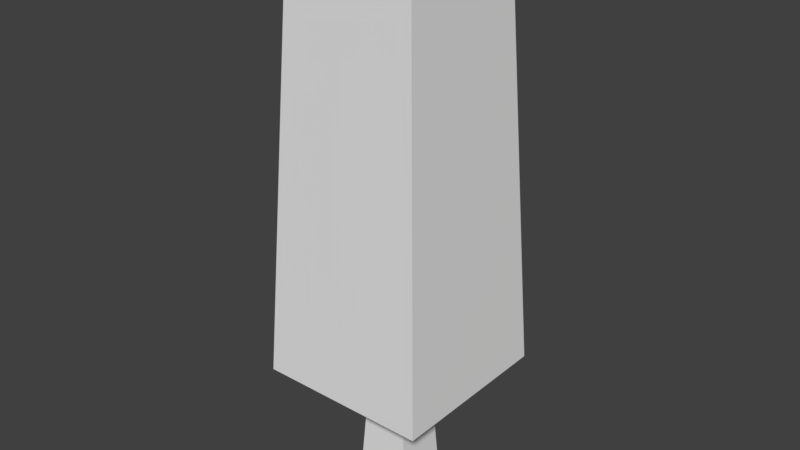 # Source: BlockyTree.blend  (saved by Blender 2.79.0; exported with 4.5.12 LTS)
import bpy
from mathutils import Matrix  # noqa: F401  (used for matrix-valued properties, if any)

bpy.ops.wm.read_factory_settings(use_empty=True)
scene = bpy.context.scene
scene.name = 'Scene'

# ---- collections
col_collection_1 = bpy.data.collections.new('Collection 1'); scene.collection.children.link(col_collection_1)

# ---- world
world_world = bpy.data.worlds.new('World'); scene.world = world_world
world_world.color = (0.05088, 0.05088, 0.05088)
world_world.use_sun_shadow = False
world_world.sun_shadow_jitter_overblur = 0.0
world_world.cycles.sampling_method = 'MANUAL'

# ---- meshes
me_cube_001 = bpy.data.meshes.new('Cube.001')
me_cube_001.from_pydata([(-0.1037, -0.1037, -0.02913), (-0.06225, -0.06225, 0.6563), (-0.1037, 0.1037, -0.02913), (-0.06225, 0.06225, 0.6563), (0.1037, -0.1037, -0.02913), (0.06225, -0.06225, 0.6563), (0.1037, 0.1037, -0.02913), (0.06225, 0.06225, 0.6563)], [], [(0, 1, 3, 2), (2, 3, 7, 6), (6, 7, 5, 4), (4, 5, 1, 0), (2, 6, 4, 0), (7, 3, 1, 5)])
me_cube_001.use_remesh_preserve_volume = False
me_cube_001.use_remesh_preserve_attributes = False
me_cube_001.use_mirror_vertex_groups = False
me_cube_001.update()
me_cube = bpy.data.meshes.new('Cube')
me_cube.from_pydata([(-0.3159, -0.3159, 0.4686), (-0.2327, -0.2327, 2.062), (-0.3159, 0.3159, 0.4686), (-0.2327, 0.2327, 2.062), (0.3159, -0.3159, 0.4686), (0.2327, -0.2327, 2.062), (0.3159, 0.3159, 0.4686), (0.2327, 0.2327, 2.062)], [], [(0, 1, 3, 2), (2, 3, 7, 6), (6, 7, 5, 4), (4, 5, 1, 0), (2, 6, 4, 0), (7, 3, 1, 5)])
me_cube.use_remesh_preserve_volume = False
me_cube.use_remesh_preserve_attributes = False
me_cube.use_mirror_vertex_groups = False
me_cube.update()

# ---- objects
ob_cube_001 = bpy.data.objects.new('Cube.001', me_cube_001)
ob_cube = bpy.data.objects.new('Cube', me_cube)

# ---- transforms, parenting, visibility, modifiers, constraints
ob_cube_001.location = (0.0, 0.0, 0.0)
ob_cube_001.lineart.crease_threshold = 0.0
ob_cube.location = (0.0, 0.0, 0.0)
ob_cube.lineart.crease_threshold = 0.0

# ---- collection membership
col_collection_1.objects.link(ob_cube_001)
col_collection_1.objects.link(ob_cube)

# ---- scene / render settings (as saved in the file)
scene.frame_start = 1; scene.frame_end = 250; scene.frame_set(1)
scene.render.engine = 'BLENDER_EEVEE_NEXT'
scene.render.resolution_percentage = 50
scene.render.dither_intensity = 0.0
scene.cycles.use_denoising = False
scene.cycles.samples = 128
scene.cycles.sampling_pattern = 'TABULATED_SOBOL'
scene.cycles.use_adaptive_sampling = False
scene.cycles.use_light_tree = False
scene.cycles.blur_glossy = 0.0
scene.cycles.sample_clamp_indirect = 0.0
scene.view_settings.view_transform = 'Standard'
bpy.context.view_layer.update()

# ---- added for rendering (the .blend has no active camera and no usable light): camera, sun
cam_auto = bpy.data.cameras.new('AutoCamera')
cam_auto.lens = 50.0
cam_auto.sensor_width = 36.0
cam_auto.clip_end = 1000.0
ob_auto_camera = bpy.data.objects.new('AutoCamera', cam_auto)
scene.collection.objects.link(ob_auto_camera)
ob_auto_camera.location = (2.10418, -2.52502, 2.69988)
ob_auto_camera.rotation_euler = (1.09748, -7.21219e-08, 0.694738)
scene.camera = ob_auto_camera
light_auto_sun = bpy.data.lights.new('AutoSun', 'SUN')
light_auto_sun.energy = 3.0
light_auto_sun.angle = 0.0523599
ob_auto_sun = bpy.data.objects.new('AutoSun', light_auto_sun)
scene.collection.objects.link(ob_auto_sun)
ob_auto_sun.rotation_euler = (0.872665, 0.174533, 0.523599)
bpy.context.view_layer.update()
